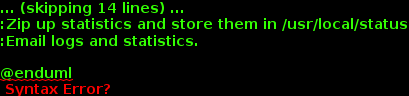

The diagram above was rendered by PlantUML. Its source (embedded in the PNG):
@startuml
title *run_all_daily* Workflow
start
:Init Sites Array;
repeat
:Get site from Sites Array;
  :Run mtc.py on site;
  :Zip up log files and store them in /usr/local/status
  :Remove any files that could affect statistics;
repeat while (More sites?)
repeat
:Get site from Sites Array;
  :Run stat.sh on site;
repeat while (More sites?)
:Zip up statistics and store them in /usr/local/status
:Email logs and statistics.

@enduml